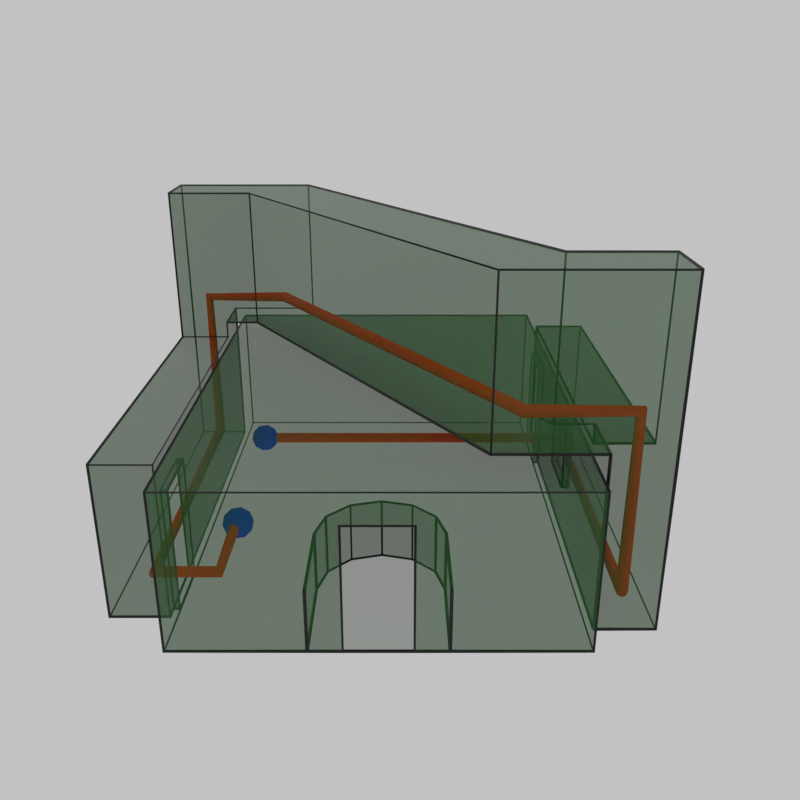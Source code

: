 # Source: navigationMap.blend  (saved by Blender 2.91.10; exported with 4.5.12 LTS)
import bpy
from mathutils import Matrix  # noqa: F401  (used for matrix-valued properties, if any)

bpy.ops.wm.read_factory_settings(use_empty=True)
scene = bpy.context.scene
scene.name = 'model'

# ---- materials (node trees are filled in below, after node groups)
mat_sign_post_1_end = bpy.data.materials.new('sign post 1 end')
mat_sign_post_1_end.alpha_threshold = 0.0
mat_sign_post_1_end.use_transparent_shadow = False
mat_sign_post_1_end.diffuse_color = (0.0, 0.002471, 0.9818, 1.0)
mat_sign_post_1_end.roughness = 0.5
mat_sign_post_1_path = bpy.data.materials.new('sign post 1 path')
mat_sign_post_1_path.alpha_threshold = 0.0
mat_sign_post_1_path.use_transparent_shadow = False
mat_sign_post_1_path.diffuse_color = (1.0, 0.0, 0.0, 1.0)
mat_sign_post_1_path.roughness = 0.5
mat_sign_post_1_solid = bpy.data.materials.new('sign post 1 solid')
mat_sign_post_1_solid.surface_render_method = 'BLENDED'
mat_sign_post_1_solid.blend_method = 'BLEND'
mat_sign_post_1_solid.alpha_threshold = 0.0
mat_sign_post_1_solid.diffuse_color = (0.0, 0.1179, 0.003423, 1.0)
mat_sign_post_1_solid.roughness = 0.5
mat_sign_post_1_wire = bpy.data.materials.new('sign post 1 wire')
mat_sign_post_1_wire.alpha_threshold = 0.0
mat_sign_post_1_wire.use_transparent_shadow = False
mat_sign_post_1_wire.diffuse_color = (0.0, 0.0, 0.0, 1.0)
mat_sign_post_1_wire.roughness = 0.5

# ---- material node trees
mat_sign_post_1_solid.use_nodes = True; mat_sign_post_1_solid.node_tree.nodes.clear()
_N = mat_sign_post_1_solid.node_tree.nodes; _L = mat_sign_post_1_solid.node_tree.links
n0 = _N.new('ShaderNodeBsdfPrincipled'); n0.name = 'Principled BSDF'; n0.location = (10, 300)
n0.distribution = 'GGX'
n0.subsurface_method = 'BURLEY'
n0.inputs[0].default_value = (0.0, 0.1179, 0.003423, 1.0)
n0.inputs[3].default_value = 1.45
n0.inputs[4].default_value = 0.5
n0.inputs[27].default_value = (0.0, 0.0, 0.0, 1.0)
n0.inputs[28].default_value = 1.0
n1 = _N.new('ShaderNodeOutputMaterial'); n1.name = 'Material Output'; n1.location = (300, 300)
n1.target = 'CYCLES'
n2 = _N.new('ShaderNodeOutputMaterial'); n2.name = 'Material Output.001'; n2.location = (0, 0)
n2.target = 'EEVEE'
n3 = _N.new('ShaderNodeMixShader'); n3.name = 'Mix Shader'; n3.location = (0, 0)
n3.label = 'Disable Shadow'
n3.hide = True
n4 = _N.new('ShaderNodeLightPath'); n4.name = 'Light Path'; n4.location = (0, 0)
n4.hide = True
n5 = _N.new('ShaderNodeBsdfTransparent'); n5.name = 'Transparent BSDF'; n5.location = (0, 0)
n5.hide = True
_L.new(n0.outputs[0], n1.inputs[0])
_L.new(n0.outputs[0], n3.inputs[1])
_L.new(n3.outputs[0], n2.inputs[0])
_L.new(n4.outputs[1], n3.inputs[0])
_L.new(n5.outputs[0], n3.inputs[2])
n1.is_active_output = True
mat_sign_post_1_wire.use_nodes = True; mat_sign_post_1_wire.node_tree.nodes.clear()
_N = mat_sign_post_1_wire.node_tree.nodes; _L = mat_sign_post_1_wire.node_tree.links
n0 = _N.new('ShaderNodeBsdfPrincipled'); n0.name = 'Principled BSDF'; n0.location = (10, 300)
n0.distribution = 'GGX'
n0.subsurface_method = 'BURLEY'
n0.inputs[0].default_value = (0.0, 0.0, 0.0, 1.0)
n0.inputs[3].default_value = 1.45
n0.inputs[27].default_value = (0.0, 0.0, 0.0, 1.0)
n0.inputs[28].default_value = 1.0
n1 = _N.new('ShaderNodeOutputMaterial'); n1.name = 'Material Output'; n1.location = (300, 300)
_L.new(n0.outputs[0], n1.inputs[0])
n1.is_active_output = True

# ---- world
world_sign_post_1 = bpy.data.worlds.new('sign post 1'); scene.world = world_sign_post_1
world_sign_post_1.color = (0.5415, 0.5415, 0.5415)
world_sign_post_1.use_sun_shadow = False
world_sign_post_1.sun_shadow_jitter_overblur = 0.0
world_sign_post_1.cycles.sampling_method = 'MANUAL'

# ---- cameras
cam_sign_post_1_camera = bpy.data.cameras.new('sign post 1 camera')
cam_sign_post_1_camera.clip_end = 100.0
cam_sign_post_1_camera.lens = 35.0
cam_sign_post_1_camera.sensor_width = 32.0
cam_sign_post_1_camera.sensor_height = 18.0
cam_sign_post_1_camera.display_size = 2.0
cam_sign_post_1_camera.dof.focus_distance = 0.0
cam_sign_post_1_camera.dof.aperture_fstop = 128.0
cam_sign_post_1_camera.dof.aperture_blades = 6

# ---- meshes
me_icosphere = bpy.data.meshes.new('Icosphere')
me_icosphere.from_pydata([(0.0, 0.0, -1.0), (0.7236, -0.5257, -0.4472), (-0.2764, -0.8506, -0.4472), (-0.8944, 0.0, -0.4472), (-0.2764, 0.8506, -0.4472), (0.7236, 0.5257, -0.4472), (0.2764, -0.8506, 0.4472), (-0.7236, -0.5257, 0.4472), (-0.7236, 0.5257, 0.4472), (0.2764, 0.8506, 0.4472), (0.8944, 0.0, 0.4472), (0.0, 0.0, 1.0), (-0.1625, -0.5, -0.8507), (0.4253, -0.309, -0.8507), (0.2629, -0.809, -0.5257), (0.8506, 0.0, -0.5257), (0.4253, 0.309, -0.8507), (-0.5257, 0.0, -0.8507), (-0.6882, -0.5, -0.5257), (-0.1625, 0.5, -0.8507), (-0.6882, 0.5, -0.5257), (0.2629, 0.809, -0.5257), (0.9511, -0.309, 0.0), (0.9511, 0.309, 0.0), (0.0, -1.0, 0.0), (0.5878, -0.809, 0.0), (-0.9511, -0.309, 0.0), (-0.5878, -0.809, 0.0), (-0.5878, 0.809, 0.0), (-0.9511, 0.309, 0.0), (0.5878, 0.809, 0.0), (0.0, 1.0, 0.0), (0.6882, -0.5, 0.5257), (-0.2629, -0.809, 0.5257), (-0.8506, 0.0, 0.5257), (-0.2629, 0.809, 0.5257), (0.6882, 0.5, 0.5257), (0.1625, -0.5, 0.8507), (0.5257, 0.0, 0.8507), (-0.4253, -0.309, 0.8507), (-0.4253, 0.309, 0.8507), (0.1625, 0.5, 0.8507)], [], [(0, 13, 12), (1, 13, 15), (0, 12, 17), (0, 17, 19), (0, 19, 16), (1, 15, 22), (2, 14, 24), (3, 18, 26), (4, 20, 28), (5, 21, 30), (1, 22, 25), (2, 24, 27), (3, 26, 29), (4, 28, 31), (5, 30, 23), (6, 32, 37), (7, 33, 39), (8, 34, 40), (9, 35, 41), (10, 36, 38), (38, 41, 11), (38, 36, 41), (36, 9, 41), (41, 40, 11), (41, 35, 40), (35, 8, 40), (40, 39, 11), (40, 34, 39), (34, 7, 39), (39, 37, 11), (39, 33, 37), (33, 6, 37), (37, 38, 11), (37, 32, 38), (32, 10, 38), (23, 36, 10), (23, 30, 36), (30, 9, 36), (31, 35, 9), (31, 28, 35), (28, 8, 35), (29, 34, 8), (29, 26, 34), (26, 7, 34), (27, 33, 7), (27, 24, 33), (24, 6, 33), (25, 32, 6), (25, 22, 32), (22, 10, 32), (30, 31, 9), (30, 21, 31), (21, 4, 31), (28, 29, 8), (28, 20, 29), (20, 3, 29), (26, 27, 7), (26, 18, 27), (18, 2, 27), (24, 25, 6), (24, 14, 25), (14, 1, 25), (22, 23, 10), (22, 15, 23), (15, 5, 23), (16, 21, 5), (16, 19, 21), (19, 4, 21), (19, 20, 4), (19, 17, 20), (17, 3, 20), (17, 18, 3), (17, 12, 18), (12, 2, 18), (15, 16, 5), (15, 13, 16), (13, 0, 16), (12, 14, 2), (12, 13, 14), (13, 1, 14)])
me_icosphere.materials.append(mat_sign_post_1_end)
me_icosphere.use_remesh_preserve_volume = False
me_icosphere.use_remesh_preserve_attributes = False
me_icosphere.use_mirror_vertex_groups = False
me_icosphere.update()
me_sign_post_1 = bpy.data.meshes.new('sign post 1')
me_sign_post_1.from_pydata([(0.5, 0.0, 0.0), (0.5, 0.0, 2.0), (-0.5, 0.0, 0.0), (-0.5, 0.0, 2.0), (3.0, 0.0, 0.0), (3.0, 8.0, 0.0), (-3.0, 8.0, 0.0), (-3.0, 0.0, 0.0), (3.0, 0.0, 2.5), (3.0, 8.0, 2.5), (-3.0, 8.0, 2.5), (-3.0, 0.0, 2.5), (-3.0, 1.0, 0.0), (-3.0, 1.0, 2.0), (-3.0, 2.0, 0.0), (-3.0, 2.0, 2.0), (3.0, 7.0, 0.0), (3.0, 7.0, 2.0), (3.0, 6.0, 0.0), (3.0, 6.0, 2.0), (-3.1, 1.0, 0.0), (-3.1, 1.0, 2.0), (-3.1, 2.0, 0.0), (-3.1, 2.0, 2.0), (3.1, 7.0, 0.0), (3.1, 7.0, 2.0), (3.1, 6.0, 0.0), (3.1, 6.0, 2.0), (-3.1, 0.8, 0.0), (-3.1, 0.8, 2.5), (-4.0, 0.8, 0.0), (-4.0, 0.8, 2.5), (-4.0, 7.5, 0.0), (-4.0, 6.5, 2.5), (-4.0, 7.5, 2.5), (-3.1, 6.5, 2.8), (-4.0, 6.5, 5.3), (-3.1, 7.5, 2.8), (-4.0, 7.5, 5.3), (-1.5, 7.5, 2.8), (-1.5, 7.5, 5.3), (2.5, 1.5, 2.8), (2.5, 1.5, 5.3), (-2.5, 6.5, 2.8), (-2.5, 6.5, 5.3), (1.5, 0.5, 2.8), (1.5, 0.5, 5.3), (4.0, 0.5, 5.3), (-3.1, 7.5, 0.0), (-3.1, 7.5, 2.5), (-3.1, 6.5, 2.5), (3.1, 4.0, 2.0), (3.1, 3.0, 2.0), (3.1, 4.0, 1.0), (3.1, 3.0, 1.0), (3.0, 3.5, 2.5), (3.1, 7.2, 0.0), (3.1, 7.2, 2.5), (4.0, 7.2, 0.0), (4.0, 7.2, 2.5), (4.0, 0.5, 0.0), (4.0, 1.5, 2.5), (4.0, 0.5, 2.5), (3.1, 1.5, 2.8), (4.0, 1.5, 5.3), (3.1, 0.5, 2.8), (3.1, 0.5, 0.0), (3.1, 0.5, 2.5), (3.1, 1.5, 2.5), (3.1, 3.5, 2.5), (3.1, 7.0, 0.0), (3.1, 7.0, 2.0), (3.1, 6.0, 0.0), (3.1, 6.0, 2.0), (3.1, 7.2, 0.0), (3.1, 7.2, 2.5), (3.1, 1.5, 2.8), (3.1, 0.5, 2.8), (3.1, 0.5, 0.0), (3.1, 0.5, 2.5), (3.1, 1.5, 2.5), (3.1, 3.5, 2.5), (3.0, 4.0, 2.0), (3.0, 3.0, 2.0), (3.1, 4.0, 2.0), (3.1, 3.0, 2.0), (3.0, 4.0, 1.0), (3.0, 3.0, 1.0), (3.1, 4.0, 1.0), (3.1, 3.0, 1.0), (3.0, 4.0, 2.0), (3.0, 3.0, 2.0), (3.1, 4.0, 2.0), (3.1, 3.0, 2.0), (3.0, 4.0, 1.0), (3.0, 3.0, 1.0), (3.1, 4.0, 1.0), (3.1, 3.0, 1.0), (-1.0, 0.0, 0.0), (-1.0, 1.5, 0.0), (-0.866, 2.0, 0.0), (-0.5, 2.366, 0.0), (0.0, 2.5, 0.0), (0.5, 2.366, 0.0), (0.866, 2.0, 0.0), (1.0, 1.5, 0.0), (1.0, 0.0, 0.0), (-1.0, 0.0, 1.0), (-1.0, 1.5, 1.0), (-0.866, 2.0, 1.0), (-0.5, 2.366, 1.0), (0.0, 2.5, 1.0), (0.5, 2.366, 1.0), (0.866, 2.0, 1.0), (1.0, 1.5, 1.0), (1.0, 0.0, 1.0)], [], [(5, 9, 10, 6), (12, 13, 15, 14, 6, 10, 11, 7), (3, 2, 7, 11, 8, 4, 0, 1), (14, 15, 23, 22), (15, 13, 21, 23), (13, 12, 20, 21), (12, 14, 22, 20), (19, 17, 25, 27), (17, 16, 24, 25), (16, 18, 26, 24), (18, 19, 27, 26), (28, 30, 31, 29), (39, 41, 42, 40), (44, 46, 45, 43), (30, 32, 34, 38, 36, 33, 31), (48, 32, 30, 28, 20, 22), (31, 33, 50, 29), (38, 34, 32, 48, 49, 37, 39, 40), (21, 20, 28, 29, 50, 35, 37, 49, 48, 22, 23), (56, 58, 59, 57), (36, 44, 43, 35, 50, 33), (61, 64, 42, 41, 63, 68), (61, 68, 69, 57, 59), (46, 47, 62, 60, 66, 67, 65, 45), (39, 37, 35, 43, 45, 65, 63, 41), (47, 46, 44, 36, 38, 40, 42, 64), (2, 0, 4, 18, 16, 5, 6, 14, 12, 7), (10, 9, 55, 8, 11), (58, 60, 62, 47, 64, 61, 59), (66, 60, 58, 56, 24, 26), (52, 54, 53, 51), (19, 18, 4, 8, 55, 9, 5, 16, 17), (71, 70, 74, 75, 81, 80, 76, 77, 79, 78, 72, 73), (83, 82, 84, 85), (87, 89, 88, 86), (85, 89, 87, 83), (82, 86, 88, 84), (91, 90, 92, 93), (95, 97, 96, 94), (93, 97, 95, 91), (90, 94, 96, 92), (105, 106, 115, 114), (103, 104, 113, 112), (101, 102, 111, 110), (99, 100, 109, 108), (104, 105, 114, 113), (102, 103, 112, 111), (100, 101, 110, 109), (98, 99, 108, 107)])
_k = set([(0, 4), (2, 7), (4, 8), (4, 18), (5, 6), (5, 9), (5, 16), (6, 10), (6, 14), (7, 11), (7, 12), (8, 11), (8, 55), (9, 10), (9, 55), (10, 11), (12, 13), (12, 20), (13, 15), (13, 21), (14, 15), (14, 22), (15, 23), (16, 17), (16, 24), (17, 19), (17, 25), (18, 19), (18, 26), (19, 27), (20, 21), (20, 28), (21, 23), (22, 23), (22, 48), (24, 25), (24, 56), (25, 27), (26, 27), (26, 66), (28, 29), (28, 30), (29, 31), (29, 50), (30, 31), (30, 32), (31, 33), (32, 34), (32, 48), (33, 36), (33, 50), (34, 38), (35, 37), (35, 43), (35, 50), (36, 38), (36, 44), (37, 39), (37, 49), (38, 40), (39, 40), (39, 41), (40, 42), (41, 42), (41, 63), (42, 64), (43, 44), (43, 45), (44, 46), (45, 46), (45, 65), (46, 47), (47, 62), (47, 64), (48, 49), (51, 52), (51, 53), (52, 54), (53, 54), (56, 57), (56, 58), (57, 59), (57, 69), (58, 59), (58, 60), (59, 61), (60, 62), (60, 66), (61, 64), (61, 68), (63, 65), (63, 68), (65, 67), (66, 67), (68, 69), (70, 71), (70, 74), (71, 73), (72, 73), (72, 78), (74, 75), (75, 81), (76, 77), (76, 80), (77, 79), (78, 79), (80, 81), (82, 83), (82, 84), (82, 86), (83, 85), (83, 87), (84, 85), (84, 88), (85, 89), (86, 87), (86, 88), (87, 89), (88, 89), (90, 91), (90, 92), (90, 94), (91, 93), (91, 95), (92, 93), (92, 96), (93, 97), (94, 95), (94, 96), (95, 97), (96, 97)])
me_sign_post_1.attributes.new('sharp_edge', 'BOOLEAN', 'EDGE').data.foreach_set('value', [ (min(e.vertices), max(e.vertices)) in _k for e in me_sign_post_1.edges])
me_sign_post_1.materials.append(mat_sign_post_1_solid)
me_sign_post_1.materials.append(mat_sign_post_1_wire)
me_sign_post_1.use_remesh_preserve_volume = False
me_sign_post_1.use_remesh_preserve_attributes = False
me_sign_post_1.use_mirror_vertex_groups = False
me_sign_post_1.update()

# ---- curves / text
cu_sign_post_1_path = bpy.data.curves.new('sign post 1 path', 'CURVE')
cu_sign_post_1_path.dimensions = '3D'
_sp = cu_sign_post_1_path.splines.new('POLY'); _sp.points.add(10)
_sp.points.foreach_set('co', [-2.497, 3.034, 0.3, 0.0, -2.497, 1.534, 0.3, 0.0, -3.497, 1.534, 0.3, 0.0, -3.497, 6.934, 0.3, 0.0, -3.497, 6.934, 3.2, 0.0, -1.997, 6.934, 3.2, 0.0, 2.003, 1.034, 3.2, 0.0, 3.603, 1.034, 3.2, 0.0, 3.603, 1.034, 0.3, 0.0, 3.603, 6.534, 0.3, 0.0, -2.497, 6.534, 0.3, 0.0])
_sp.order_v = 0
_sp.resolution_v = 0
_sp.use_endpoint_u = True
cu_sign_post_1_path.materials.append(mat_sign_post_1_path)
cu_sign_post_1_path.use_path_clamp = True
cu_sign_post_1_path.bevel_resolution = 2
cu_sign_post_1_path.bevel_depth = 0.1
cu_sign_post_1_path.fill_mode = 'FULL'

# ---- objects
ob_icosphere_001 = bpy.data.objects.new('Icosphere.001', me_icosphere)
ob_icosphere = bpy.data.objects.new('Icosphere', me_icosphere)
ob_sign_post_1_path = bpy.data.objects.new('sign post 1 path', cu_sign_post_1_path)
ob_sign_post_1_camera = bpy.data.objects.new('sign post 1 camera', cam_sign_post_1_camera)
ob_sign_post_1 = bpy.data.objects.new('sign post 1', me_sign_post_1)

# ---- transforms, parenting, visibility, modifiers, constraints
ob_icosphere_001.location = (-2.497, 6.534, 0.3)
ob_icosphere_001.scale = (0.2686, 0.2686, 0.2686)
ob_icosphere_001.lineart.crease_threshold = 0.0
ob_icosphere.location = (-2.461, 3.035, 0.3)
ob_icosphere.scale = (0.2686, 0.2686, 0.2686)
ob_icosphere.lineart.crease_threshold = 0.0
ob_sign_post_1_path.location = (0.0, 0.0, 0.0)
ob_sign_post_1_path.lineart.crease_threshold = 0.0
ob_sign_post_1_camera.location = (0.2971, -10.01, 7.824)
ob_sign_post_1_camera.rotation_euler = (1.187, -0.0, 0.0)
ob_sign_post_1_camera.scale = (0.1448, 0.1448, 0.1448)
ob_sign_post_1_camera.lineart.crease_threshold = 0.0
ob_sign_post_1.location = (0.0, 0.0, 0.0)
ob_sign_post_1.lineart.crease_threshold = 0.0
_m = ob_sign_post_1.modifiers.new('Wireframe', 'WIREFRAME')
_m.thickness = 0.05
_m.use_replace = False
_m.use_boundary = True
_m.use_even_offset = False
_m.crease_weight = 0.996
_m.material_offset = 1

# ---- collection membership
scene.collection.objects.link(ob_icosphere_001)
scene.collection.objects.link(ob_icosphere)
scene.collection.objects.link(ob_sign_post_1_path)
scene.collection.objects.link(ob_sign_post_1_camera)
scene.collection.objects.link(ob_sign_post_1)

# ---- scene / render settings (as saved in the file)
scene.camera = ob_sign_post_1_camera
scene.frame_start = 1; scene.frame_end = 250; scene.frame_set(2)
scene.render.engine = 'BLENDER_EEVEE_NEXT'
scene.render.image_settings.color_mode = 'RGB'
scene.render.image_settings.compression = 90
scene.render.resolution_x = 512
scene.render.resolution_y = 512
scene.render.dither_intensity = 0.0
scene.render.bake_margin = 2
scene.render.bake_bias = 0.0
scene.cycles.use_denoising = False
scene.cycles.samples = 128
scene.cycles.sampling_pattern = 'TABULATED_SOBOL'
scene.cycles.use_adaptive_sampling = False
scene.cycles.use_light_tree = False
scene.cycles.blur_glossy = 0.0
scene.cycles.sample_clamp_indirect = 0.0
scene.view_settings.view_transform = 'Standard'
bpy.context.view_layer.update()
